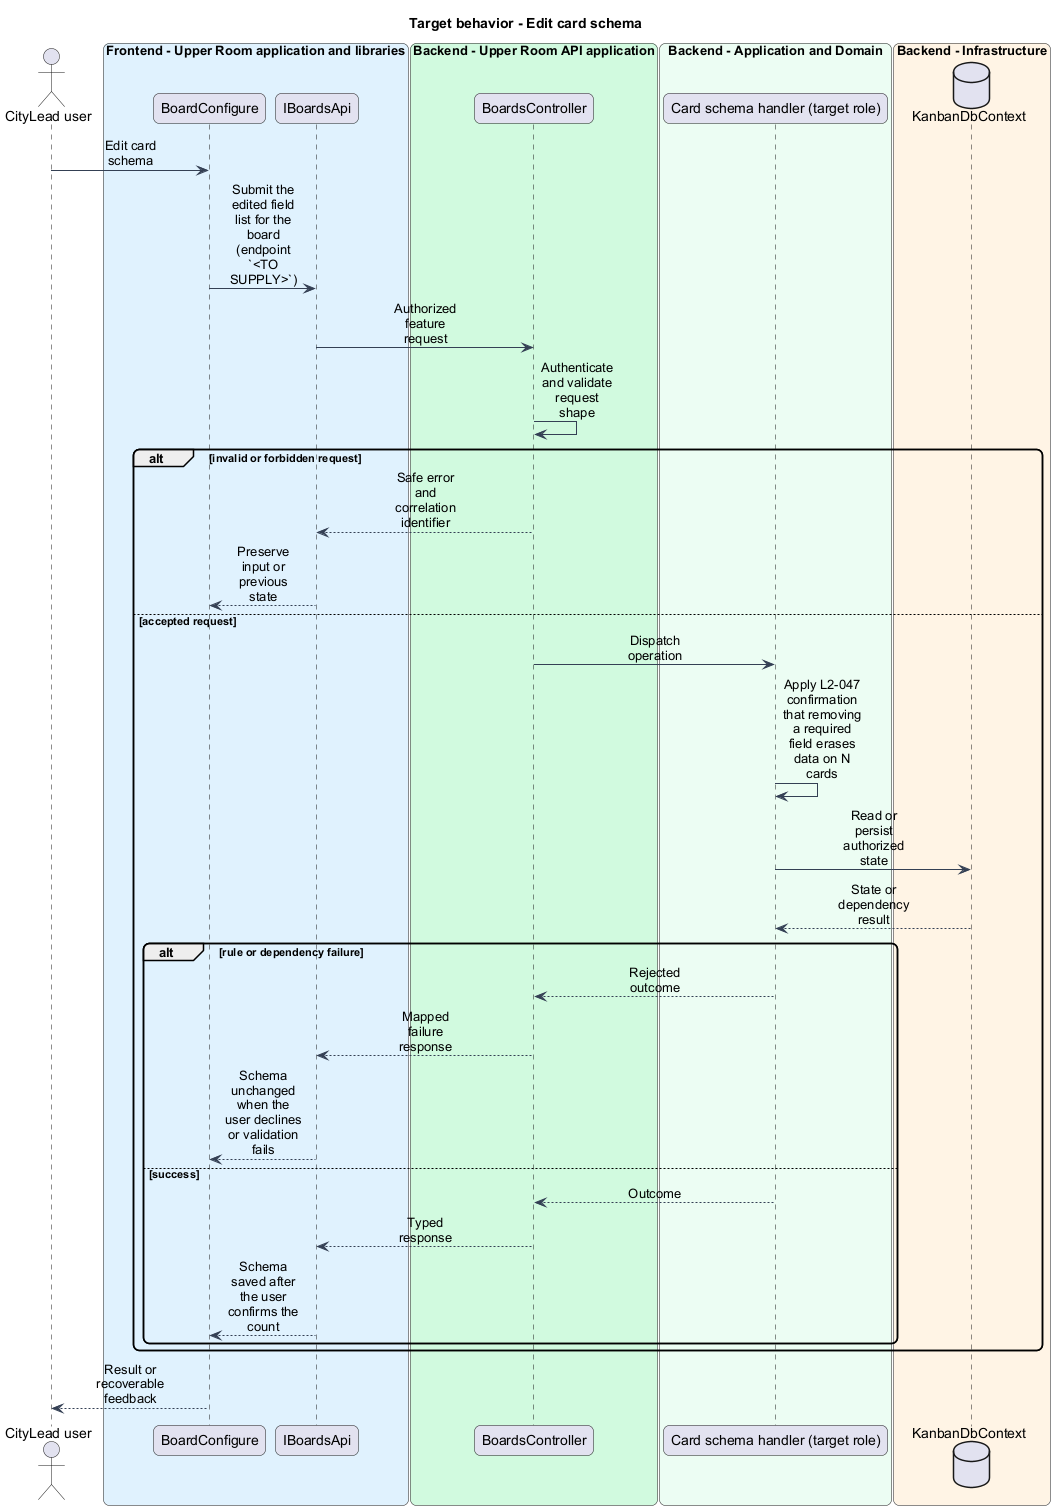

The diagram above was rendered by PlantUML. Its source (embedded in the PNG):
@startuml
skinparam backgroundColor #FFFFFF
skinparam shadowing false
skinparam roundcorner 12
skinparam defaultFontName Arial
skinparam ArrowColor #344054
skinparam sequenceMessageAlign center
skinparam maxMessageSize 80
skinparam class {
  BorderColor #344054
  FontColor #101828
  BackgroundColor #F9FAFB
}
title Target behavior - Edit card schema
actor "CityLead user" as actor
box "Frontend - Upper Room application and libraries" #E0F2FE
participant "BoardConfigure" as page
participant "IBoardsApi" as client
end box
box "Backend - Upper Room API application" #D1FADF
participant "BoardsController" as boundary
end box
box "Backend - Application and Domain" #ECFDF3
participant "Card schema handler (target role)" as logic
end box
box "Backend - Infrastructure" #FFF4E5
database "KanbanDbContext" as state
end box
actor -> page : Edit card schema
page -> client : Submit the edited field list for the board (endpoint `<TO SUPPLY>`)
client -> boundary : Authorized feature request
boundary -> boundary : Authenticate and validate request shape
alt invalid or forbidden request
boundary --> client : Safe error and correlation identifier
client --> page : Preserve input or previous state
else accepted request
boundary -> logic : Dispatch operation
logic -> logic : Apply L2-047 confirmation that removing a required field erases data on N cards
logic -> state : Read or persist authorized state
state --> logic : State or dependency result
alt rule or dependency failure
logic --> boundary : Rejected outcome
boundary --> client : Mapped failure response
client --> page : Schema unchanged when the user declines or validation fails
else success
logic --> boundary : Outcome
boundary --> client : Typed response
client --> page : Schema saved after the user confirms the count
end
end
page --> actor : Result or recoverable feedback
@enduml